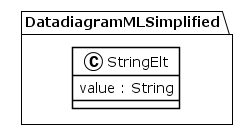

The diagram above was rendered by PlantUML. Its source (embedded in the PNG):
@startuml
!theme plain
package DatadiagramMLSimplified {
class StringElt {
	 value : String
}
}
@enduml